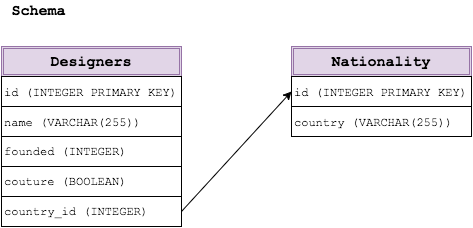

The diagram above was exported from draw.io. Its source (the exported page's mxGraphModel, read from the mxfile embedded in the PNG):
<mxGraphModel dx="910" dy="601" grid="1" gridSize="10" guides="1" tooltips="1" connect="1" arrows="1" fold="1" page="1" pageScale="1" pageWidth="584" pageHeight="300" background="#ffffff" math="0" shadow="0">
  <root>
    <mxCell id="0" />
    <mxCell id="1" parent="0" />
    <mxCell id="12de4b24a4f2f52f-3" value="&lt;font face=&quot;Courier New&quot;&gt;name (VARCHAR(255))&lt;/font&gt;" style="whiteSpace=wrap;html=1;align=left;" vertex="1" parent="1">
      <mxGeometry x="60" y="130" width="180" height="30" as="geometry" />
    </mxCell>
    <mxCell id="12de4b24a4f2f52f-4" value="founded (INTEGER)" style="whiteSpace=wrap;html=1;fontFamily=Courier New;align=left;" vertex="1" parent="1">
      <mxGeometry x="60" y="160" width="180" height="30" as="geometry" />
    </mxCell>
    <mxCell id="12de4b24a4f2f52f-5" value="country_id (INTEGER)" style="whiteSpace=wrap;html=1;fontFamily=Courier New;align=left;" vertex="1" parent="1">
      <mxGeometry x="60" y="220" width="180" height="30" as="geometry" />
    </mxCell>
    <mxCell id="12de4b24a4f2f52f-6" value="&lt;font face=&quot;Courier New&quot; style=&quot;font-size: 15px;&quot;&gt;Designers&lt;/font&gt;" style="shape=ext;double=1;whiteSpace=wrap;html=1;fillColor=#e1d5e7;strokeColor=#9673a6;fontStyle=1;fontSize=15;" vertex="1" parent="1">
      <mxGeometry x="60" y="70" width="180" height="30" as="geometry" />
    </mxCell>
    <mxCell id="12de4b24a4f2f52f-11" value="&lt;font face=&quot;Courier New&quot; style=&quot;font-size: 15px&quot;&gt;Nationality&lt;/font&gt;" style="shape=ext;double=1;whiteSpace=wrap;html=1;fillColor=#e1d5e7;strokeColor=#9673a6;fontStyle=1;fontSize=15;" vertex="1" parent="1">
      <mxGeometry x="350" y="70" width="180" height="30" as="geometry" />
    </mxCell>
    <mxCell id="12de4b24a4f2f52f-12" value="&lt;font face=&quot;Courier New&quot;&gt;id (INTEGER PRIMARY KEY)&lt;/font&gt;" style="whiteSpace=wrap;html=1;align=left;" vertex="1" parent="1">
      <mxGeometry x="350" y="100" width="180" height="30" as="geometry" />
    </mxCell>
    <mxCell id="12de4b24a4f2f52f-13" value="&lt;font face=&quot;Courier New&quot;&gt;country (VARCHAR(255))&lt;/font&gt;" style="whiteSpace=wrap;html=1;align=left;" vertex="1" parent="1">
      <mxGeometry x="350" y="130" width="180" height="30" as="geometry" />
    </mxCell>
    <mxCell id="12de4b24a4f2f52f-14" value="" style="endArrow=classic;html=1;fontFamily=Courier New;fontSize=15;entryX=0;entryY=0.5;exitX=1;exitY=0.5;" edge="1" parent="1" target="12de4b24a4f2f52f-12" source="12de4b24a4f2f52f-5">
      <mxGeometry width="50" height="50" relative="1" as="geometry">
        <mxPoint x="180" y="210" as="sourcePoint" />
        <mxPoint x="260" y="166" as="targetPoint" />
      </mxGeometry>
    </mxCell>
    <mxCell id="12de4b24a4f2f52f-15" value="&lt;b&gt;Schema&lt;/b&gt;" style="text;html=1;strokeColor=none;fillColor=none;align=center;verticalAlign=middle;whiteSpace=wrap;fontFamily=Courier New;fontSize=15;" vertex="1" parent="1">
      <mxGeometry x="77" y="25" width="40" height="20" as="geometry" />
    </mxCell>
    <mxCell id="65bd31aefda55e5d-1" value="couture (BOOLEAN)" style="whiteSpace=wrap;html=1;fontFamily=Courier New;align=left;" vertex="1" parent="1">
      <mxGeometry x="60" y="190" width="180" height="30" as="geometry" />
    </mxCell>
    <mxCell id="65bd31aefda55e5d-4" value="&lt;font face=&quot;Courier New&quot;&gt;id (INTEGER PRIMARY KEY)&lt;/font&gt;" style="whiteSpace=wrap;html=1;align=left;" vertex="1" parent="1">
      <mxGeometry x="60" y="100" width="180" height="30" as="geometry" />
    </mxCell>
  </root>
</mxGraphModel>